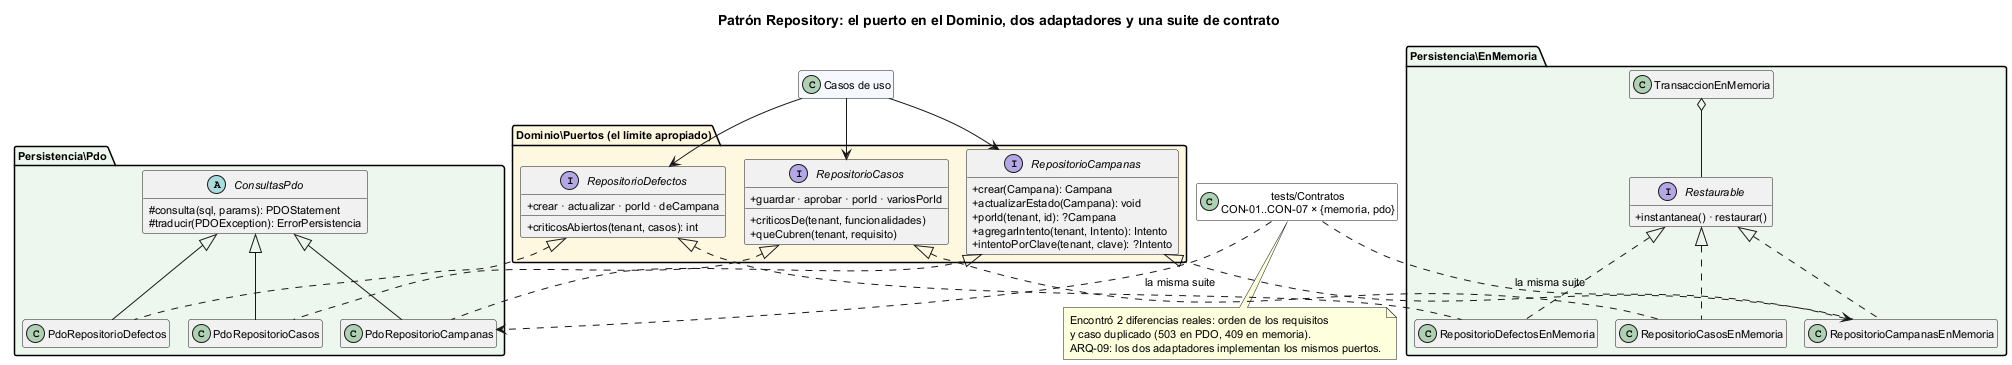

The diagram above was rendered by PlantUML. Its source (embedded in the PNG):
@startuml semana-04-repositorio
!pragma layout smetana
title Patrón Repository: el puerto en el Dominio, dos adaptadores y una suite de contrato
skinparam defaultFontSize 11
skinparam classAttributeIconSize 0
hide empty members

package "Dominio\\Puertos (el límite apropiado)" #FFF8E1 {
  interface RepositorioCampanas {
    + crear(Campana): Campana
    + actualizarEstado(Campana): void
    + porId(tenant, id): ?Campana
    + agregarIntento(tenant, Intento): Intento
    + intentoPorClave(tenant, clave): ?Intento
  }
  interface RepositorioCasos {
    + guardar · aprobar · porId · variosPorId
    + criticosDe(tenant, funcionalidades)
    + queCubren(tenant, requisito)
  }
  interface RepositorioDefectos {
    + crear · actualizar · porId · deCampana
    + criticosAbiertos(tenant, casos): int
  }
}

package "Persistencia\\Pdo" #EEF7EE {
  abstract class ConsultasPdo {
    # consulta(sql, params): PDOStatement
    # traducir(PDOException): ErrorPersistencia
  }
  class PdoRepositorioCampanas
  class PdoRepositorioCasos
  class PdoRepositorioDefectos
  ConsultasPdo <|-- PdoRepositorioCampanas
  ConsultasPdo <|-- PdoRepositorioCasos
  ConsultasPdo <|-- PdoRepositorioDefectos
}

package "Persistencia\\EnMemoria" #EEF7EE {
  interface Restaurable {
    + instantanea() · restaurar()
  }
  class RepositorioCampanasEnMemoria
  class RepositorioCasosEnMemoria
  class RepositorioDefectosEnMemoria
  class TransaccionEnMemoria
  Restaurable <|.. RepositorioCampanasEnMemoria
  Restaurable <|.. RepositorioCasosEnMemoria
  Restaurable <|.. RepositorioDefectosEnMemoria
  TransaccionEnMemoria o-- Restaurable
}

RepositorioCampanas <|.. PdoRepositorioCampanas
RepositorioCampanas <|.. RepositorioCampanasEnMemoria
RepositorioCasos <|.. PdoRepositorioCasos
RepositorioCasos <|.. RepositorioCasosEnMemoria
RepositorioDefectos <|.. PdoRepositorioDefectos
RepositorioDefectos <|.. RepositorioDefectosEnMemoria

class "Casos de uso" as CU #F5F9FF
CU --> RepositorioCampanas
CU --> RepositorioCasos
CU --> RepositorioDefectos

class "tests/Contratos\nCON-01..CON-07 × {memoria, pdo}" as Contrato #FFFFFF
Contrato ..> PdoRepositorioCampanas : la misma suite
Contrato ..> RepositorioCampanasEnMemoria : la misma suite

note bottom of Contrato
  Encontró 2 diferencias reales: orden de los requisitos
  y caso duplicado (503 en PDO, 409 en memoria).
  ARQ-09: los dos adaptadores implementan los mismos puertos.
end note
@enduml